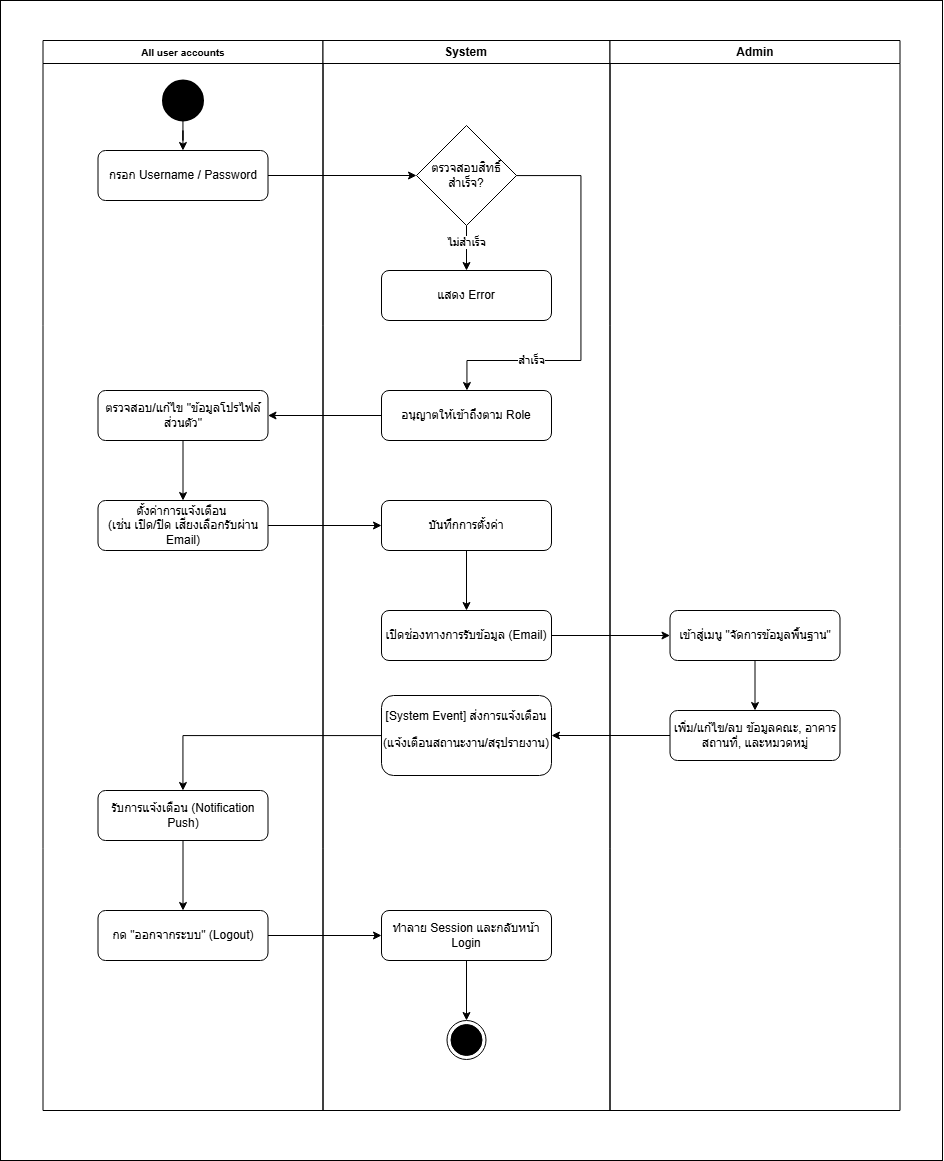

The diagram above was exported from draw.io. Its source (the exported page's mxGraphModel, read from the mxfile embedded in the PNG):
<mxGraphModel dx="1895" dy="958" grid="1" gridSize="10" guides="1" tooltips="1" connect="1" arrows="1" fold="1" page="1" pageScale="1" pageWidth="827" pageHeight="1169" math="0" shadow="0">
  <root>
    <mxCell id="0" />
    <mxCell id="1" parent="0" />
    <mxCell id="1smJgq6z6iPa5ngHSJO7-1" parent="1" style="rounded=0;whiteSpace=wrap;html=1;" value="" vertex="1">
      <mxGeometry height="1160" width="942" x="60" y="30" as="geometry" />
    </mxCell>
    <mxCell id="1smJgq6z6iPa5ngHSJO7-2" parent="1" style="swimlane;whiteSpace=wrap;html=1;startSize=23;" value="&lt;font style=&quot;font-size: 10px;&quot;&gt;All user accounts&lt;/font&gt;" vertex="1">
      <mxGeometry height="1070" width="280" x="102.5" y="70" as="geometry" />
    </mxCell>
    <mxCell id="1smJgq6z6iPa5ngHSJO7-3" parent="1smJgq6z6iPa5ngHSJO7-2" style="strokeWidth=2;html=1;shape=mxgraph.flowchart.start_2;whiteSpace=wrap;fillColor=#000000;" value="" vertex="1">
      <mxGeometry height="40" width="40" x="120" y="40" as="geometry" />
    </mxCell>
    <mxCell id="1smJgq6z6iPa5ngHSJO7-4" parent="1smJgq6z6iPa5ngHSJO7-2" style="rounded=1;whiteSpace=wrap;html=1;" value="กรอก Username / Password" vertex="1">
      <mxGeometry height="50" width="170" x="55" y="110" as="geometry" />
    </mxCell>
    <mxCell id="1smJgq6z6iPa5ngHSJO7-5" edge="1" parent="1smJgq6z6iPa5ngHSJO7-2" source="1smJgq6z6iPa5ngHSJO7-3" style="edgeStyle=orthogonalEdgeStyle;rounded=0;orthogonalLoop=1;jettySize=auto;html=1;" target="1smJgq6z6iPa5ngHSJO7-4" value="">
      <mxGeometry relative="1" as="geometry" />
    </mxCell>
    <mxCell id="1smJgq6z6iPa5ngHSJO7-35" edge="1" parent="1smJgq6z6iPa5ngHSJO7-2" source="1smJgq6z6iPa5ngHSJO7-16" style="edgeStyle=orthogonalEdgeStyle;rounded=0;orthogonalLoop=1;jettySize=auto;html=1;" target="1smJgq6z6iPa5ngHSJO7-34" value="">
      <mxGeometry relative="1" as="geometry" />
    </mxCell>
    <mxCell id="1smJgq6z6iPa5ngHSJO7-16" parent="1smJgq6z6iPa5ngHSJO7-2" style="rounded=1;whiteSpace=wrap;html=1;" value="ตรวจสอบ/แก้ไข &quot;ข้อมูลโปรไฟล์ส่วนตัว&quot;" vertex="1">
      <mxGeometry height="50" width="170" x="55" y="350" as="geometry" />
    </mxCell>
    <mxCell id="1smJgq6z6iPa5ngHSJO7-22" parent="1smJgq6z6iPa5ngHSJO7-2" style="rounded=1;whiteSpace=wrap;html=1;" value="กด &quot;ออกจากระบบ&quot; (Logout)" vertex="1">
      <mxGeometry height="50" width="170" x="55" y="870" as="geometry" />
    </mxCell>
    <mxCell id="1smJgq6z6iPa5ngHSJO7-34" parent="1smJgq6z6iPa5ngHSJO7-2" style="rounded=1;whiteSpace=wrap;html=1;" value="ตั้งค่าการแจ้งเตือน&amp;nbsp;&lt;div&gt;(เช่น เปิด/ปิด เสียงเลือกรับผ่าน Email)&lt;/div&gt;" vertex="1">
      <mxGeometry height="50" width="170" x="55" y="460" as="geometry" />
    </mxCell>
    <mxCell id="1smJgq6z6iPa5ngHSJO7-6" parent="1" style="swimlane;whiteSpace=wrap;html=1;startSize=23;" value="System" vertex="1">
      <mxGeometry height="1070" width="287" x="382.5" y="70" as="geometry" />
    </mxCell>
    <mxCell id="1smJgq6z6iPa5ngHSJO7-7" parent="1smJgq6z6iPa5ngHSJO7-6" style="rounded=1;whiteSpace=wrap;html=1;" value="แสดง Error" vertex="1">
      <mxGeometry height="50" width="170" x="58.5" y="230" as="geometry" />
    </mxCell>
    <mxCell id="1smJgq6z6iPa5ngHSJO7-8" parent="1smJgq6z6iPa5ngHSJO7-6" style="ellipse;html=1;shape=endState;fillColor=#000000;strokeColor=#000000;" value="" vertex="1">
      <mxGeometry height="39" width="39" x="124" y="980" as="geometry" />
    </mxCell>
    <mxCell id="1smJgq6z6iPa5ngHSJO7-12" edge="1" parent="1smJgq6z6iPa5ngHSJO7-6" source="1smJgq6z6iPa5ngHSJO7-9" style="edgeStyle=orthogonalEdgeStyle;rounded=0;orthogonalLoop=1;jettySize=auto;html=1;" target="1smJgq6z6iPa5ngHSJO7-7" value="">
      <mxGeometry relative="1" as="geometry" />
    </mxCell>
    <mxCell id="1smJgq6z6iPa5ngHSJO7-13" connectable="0" parent="1smJgq6z6iPa5ngHSJO7-12" style="edgeLabel;html=1;align=center;verticalAlign=middle;resizable=0;points=[];" value="ไม่สำเร็จ" vertex="1">
      <mxGeometry relative="1" x="-0.2622" y="-1" as="geometry">
        <mxPoint as="offset" />
      </mxGeometry>
    </mxCell>
    <mxCell id="1smJgq6z6iPa5ngHSJO7-9" parent="1smJgq6z6iPa5ngHSJO7-6" style="rhombus;whiteSpace=wrap;html=1;" value="ตรวจสอบสิทธิ์สำเร็จ?" vertex="1">
      <mxGeometry height="100" width="100" x="93.5" y="85" as="geometry" />
    </mxCell>
    <mxCell id="1smJgq6z6iPa5ngHSJO7-50" edge="1" parent="1smJgq6z6iPa5ngHSJO7-6" source="1smJgq6z6iPa5ngHSJO7-21" style="edgeStyle=orthogonalEdgeStyle;rounded=0;orthogonalLoop=1;jettySize=auto;html=1;" target="1smJgq6z6iPa5ngHSJO7-8" value="">
      <mxGeometry relative="1" as="geometry" />
    </mxCell>
    <mxCell id="1smJgq6z6iPa5ngHSJO7-21" parent="1smJgq6z6iPa5ngHSJO7-6" style="rounded=1;whiteSpace=wrap;html=1;" value="ทำลาย Session และกลับหน้า Login" vertex="1">
      <mxGeometry height="50" width="170" x="58.5" y="870" as="geometry" />
    </mxCell>
    <mxCell id="1smJgq6z6iPa5ngHSJO7-14" parent="1smJgq6z6iPa5ngHSJO7-6" style="rounded=1;whiteSpace=wrap;html=1;" value="อนุญาตให้เข้าถึงตาม Role" vertex="1">
      <mxGeometry height="50" width="170" x="58.5" y="350" as="geometry" />
    </mxCell>
    <mxCell id="1smJgq6z6iPa5ngHSJO7-31" edge="1" parent="1smJgq6z6iPa5ngHSJO7-6" source="1smJgq6z6iPa5ngHSJO7-9" style="edgeStyle=orthogonalEdgeStyle;rounded=0;orthogonalLoop=1;jettySize=auto;html=1;" target="1smJgq6z6iPa5ngHSJO7-14" value="">
      <mxGeometry relative="1" as="geometry">
        <Array as="points">
          <mxPoint x="258" y="135" />
          <mxPoint x="258" y="320" />
          <mxPoint x="144" y="320" />
        </Array>
      </mxGeometry>
    </mxCell>
    <mxCell id="1smJgq6z6iPa5ngHSJO7-32" connectable="0" parent="1smJgq6z6iPa5ngHSJO7-31" style="edgeLabel;html=1;align=center;verticalAlign=middle;resizable=0;points=[];" value="สำเร็จ" vertex="1">
      <mxGeometry relative="1" x="-0.2944" as="geometry">
        <mxPoint x="-50" y="110" as="offset" />
      </mxGeometry>
    </mxCell>
    <mxCell id="1smJgq6z6iPa5ngHSJO7-39" edge="1" parent="1smJgq6z6iPa5ngHSJO7-6" source="1smJgq6z6iPa5ngHSJO7-36" style="edgeStyle=orthogonalEdgeStyle;rounded=0;orthogonalLoop=1;jettySize=auto;html=1;" target="1smJgq6z6iPa5ngHSJO7-38" value="">
      <mxGeometry relative="1" as="geometry" />
    </mxCell>
    <mxCell id="1smJgq6z6iPa5ngHSJO7-36" parent="1smJgq6z6iPa5ngHSJO7-6" style="rounded=1;whiteSpace=wrap;html=1;" value="บันทึกการตั้งค่า" vertex="1">
      <mxGeometry height="50" width="170" x="58.5" y="460" as="geometry" />
    </mxCell>
    <mxCell id="1smJgq6z6iPa5ngHSJO7-38" parent="1smJgq6z6iPa5ngHSJO7-6" style="rounded=1;whiteSpace=wrap;html=1;" value="เปิดช่องทางการรับข้อมูล (Email)" vertex="1">
      <mxGeometry height="50" width="170" x="58.5" y="570" as="geometry" />
    </mxCell>
    <mxCell id="1smJgq6z6iPa5ngHSJO7-42" parent="1smJgq6z6iPa5ngHSJO7-6" style="rounded=1;whiteSpace=wrap;html=1;" value=" [System Event] ส่งการแจ้งเตือน&lt;div&gt;&lt;p data-path-to-node=&quot;3,8,1,2&quot;&gt;(แจ้งเตือนสถานะงาน/สรุปรายงาน)&lt;/p&gt;&lt;/div&gt;" vertex="1">
      <mxGeometry height="80" width="170" x="58.5" y="655" as="geometry" />
    </mxCell>
    <mxCell id="1smJgq6z6iPa5ngHSJO7-10" parent="1" style="swimlane;whiteSpace=wrap;html=1;startSize=23;" value="Admin" vertex="1">
      <mxGeometry height="1070" width="290" x="669.5" y="70" as="geometry" />
    </mxCell>
    <mxCell id="1smJgq6z6iPa5ngHSJO7-20" parent="1smJgq6z6iPa5ngHSJO7-10" style="rounded=1;whiteSpace=wrap;html=1;" value="เพิ่ม/แก้ไข/ลบ ข้อมูลคณะ, อาคารสถานที่, และหมวดหมู่" vertex="1">
      <mxGeometry height="50" width="170" x="60" y="670" as="geometry" />
    </mxCell>
    <mxCell id="1smJgq6z6iPa5ngHSJO7-18" parent="1smJgq6z6iPa5ngHSJO7-10" style="rounded=1;whiteSpace=wrap;html=1;" value="เข้าสู่เมนู &quot;จัดการข้อมูลพื้นฐาน&quot;" vertex="1">
      <mxGeometry height="50" width="170" x="60" y="570" as="geometry" />
    </mxCell>
    <mxCell id="1smJgq6z6iPa5ngHSJO7-24" edge="1" parent="1smJgq6z6iPa5ngHSJO7-10" source="1smJgq6z6iPa5ngHSJO7-18" style="edgeStyle=orthogonalEdgeStyle;rounded=0;orthogonalLoop=1;jettySize=auto;html=1;" target="1smJgq6z6iPa5ngHSJO7-20" value="">
      <mxGeometry relative="1" as="geometry" />
    </mxCell>
    <mxCell id="1smJgq6z6iPa5ngHSJO7-11" edge="1" parent="1" source="1smJgq6z6iPa5ngHSJO7-4" style="edgeStyle=orthogonalEdgeStyle;rounded=0;orthogonalLoop=1;jettySize=auto;html=1;" target="1smJgq6z6iPa5ngHSJO7-9" value="">
      <mxGeometry relative="1" as="geometry" />
    </mxCell>
    <mxCell id="1smJgq6z6iPa5ngHSJO7-17" edge="1" parent="1" source="1smJgq6z6iPa5ngHSJO7-14" style="edgeStyle=orthogonalEdgeStyle;rounded=0;orthogonalLoop=1;jettySize=auto;html=1;" target="1smJgq6z6iPa5ngHSJO7-16" value="">
      <mxGeometry relative="1" as="geometry">
        <Array as="points">
          <mxPoint x="242" y="445" />
        </Array>
      </mxGeometry>
    </mxCell>
    <mxCell id="1smJgq6z6iPa5ngHSJO7-37" edge="1" parent="1" source="1smJgq6z6iPa5ngHSJO7-34" style="edgeStyle=orthogonalEdgeStyle;rounded=0;orthogonalLoop=1;jettySize=auto;html=1;" target="1smJgq6z6iPa5ngHSJO7-36" value="">
      <mxGeometry relative="1" as="geometry" />
    </mxCell>
    <mxCell id="1smJgq6z6iPa5ngHSJO7-41" edge="1" parent="1" source="1smJgq6z6iPa5ngHSJO7-38" style="edgeStyle=orthogonalEdgeStyle;rounded=0;orthogonalLoop=1;jettySize=auto;html=1;" target="1smJgq6z6iPa5ngHSJO7-18" value="">
      <mxGeometry relative="1" as="geometry" />
    </mxCell>
    <mxCell id="1smJgq6z6iPa5ngHSJO7-45" edge="1" parent="1" source="1smJgq6z6iPa5ngHSJO7-42" style="edgeStyle=orthogonalEdgeStyle;rounded=0;orthogonalLoop=1;jettySize=auto;html=1;" target="1smJgq6z6iPa5ngHSJO7-44" value="">
      <mxGeometry relative="1" as="geometry" />
    </mxCell>
    <mxCell id="1smJgq6z6iPa5ngHSJO7-43" edge="1" parent="1" source="1smJgq6z6iPa5ngHSJO7-20" style="edgeStyle=orthogonalEdgeStyle;rounded=0;orthogonalLoop=1;jettySize=auto;html=1;" target="1smJgq6z6iPa5ngHSJO7-42" value="">
      <mxGeometry relative="1" as="geometry" />
    </mxCell>
    <mxCell id="1smJgq6z6iPa5ngHSJO7-47" edge="1" parent="1" source="1smJgq6z6iPa5ngHSJO7-44" style="edgeStyle=orthogonalEdgeStyle;rounded=0;orthogonalLoop=1;jettySize=auto;html=1;" target="1smJgq6z6iPa5ngHSJO7-22" value="">
      <mxGeometry relative="1" as="geometry" />
    </mxCell>
    <mxCell id="1smJgq6z6iPa5ngHSJO7-44" parent="1" style="rounded=1;whiteSpace=wrap;html=1;" value=" รับการแจ้งเตือน (Notification Push)" vertex="1">
      <mxGeometry height="50" width="170" x="157.5" y="820" as="geometry" />
    </mxCell>
    <mxCell id="1smJgq6z6iPa5ngHSJO7-48" edge="1" parent="1" source="1smJgq6z6iPa5ngHSJO7-22" style="edgeStyle=orthogonalEdgeStyle;rounded=0;orthogonalLoop=1;jettySize=auto;html=1;" target="1smJgq6z6iPa5ngHSJO7-21" value="">
      <mxGeometry relative="1" as="geometry" />
    </mxCell>
  </root>
</mxGraphModel>